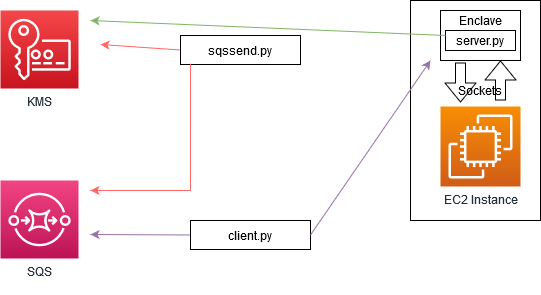

The diagram above was exported from draw.io. Its source (the exported page's mxGraphModel, read from the mxfile embedded in the PNG):
<mxGraphModel dx="1848" dy="764" grid="1" gridSize="10" guides="1" tooltips="1" connect="1" arrows="1" fold="1" page="1" pageScale="1" pageWidth="1169" pageHeight="827" math="0" shadow="0">
  <root>
    <mxCell id="0" />
    <mxCell id="1" parent="0" />
    <mxCell id="oxuRsJBLMWvGEyOUnis2-20" value="" style="rounded=0;whiteSpace=wrap;html=1;" vertex="1" parent="1">
      <mxGeometry x="610" y="130" width="130" height="220" as="geometry" />
    </mxCell>
    <mxCell id="oxuRsJBLMWvGEyOUnis2-2" value="EC2 Instance" style="points=[[0,0,0],[0.25,0,0],[0.5,0,0],[0.75,0,0],[1,0,0],[0,1,0],[0.25,1,0],[0.5,1,0],[0.75,1,0],[1,1,0],[0,0.25,0],[0,0.5,0],[0,0.75,0],[1,0.25,0],[1,0.5,0],[1,0.75,0]];outlineConnect=0;fontColor=#232F3E;gradientColor=#F78E04;gradientDirection=north;fillColor=#D05C17;strokeColor=#ffffff;dashed=0;verticalLabelPosition=bottom;verticalAlign=top;align=center;html=1;fontSize=12;fontStyle=0;aspect=fixed;shape=mxgraph.aws4.resourceIcon;resIcon=mxgraph.aws4.ec2;" vertex="1" parent="1">
      <mxGeometry x="640" y="236" width="80" height="80" as="geometry" />
    </mxCell>
    <mxCell id="oxuRsJBLMWvGEyOUnis2-3" value="KMS" style="points=[[0,0,0],[0.25,0,0],[0.5,0,0],[0.75,0,0],[1,0,0],[0,1,0],[0.25,1,0],[0.5,1,0],[0.75,1,0],[1,1,0],[0,0.25,0],[0,0.5,0],[0,0.75,0],[1,0.25,0],[1,0.5,0],[1,0.75,0]];outlineConnect=0;fontColor=#232F3E;gradientColor=#F54749;gradientDirection=north;fillColor=#C7131F;strokeColor=#ffffff;dashed=0;verticalLabelPosition=bottom;verticalAlign=top;align=center;html=1;fontSize=12;fontStyle=0;aspect=fixed;shape=mxgraph.aws4.resourceIcon;resIcon=mxgraph.aws4.key_management_service;" vertex="1" parent="1">
      <mxGeometry x="200" y="140" width="78" height="78" as="geometry" />
    </mxCell>
    <mxCell id="oxuRsJBLMWvGEyOUnis2-4" value="&lt;div&gt;SQS&lt;/div&gt;&lt;div&gt;&lt;br&gt;&lt;/div&gt;" style="points=[[0,0,0],[0.25,0,0],[0.5,0,0],[0.75,0,0],[1,0,0],[0,1,0],[0.25,1,0],[0.5,1,0],[0.75,1,0],[1,1,0],[0,0.25,0],[0,0.5,0],[0,0.75,0],[1,0.25,0],[1,0.5,0],[1,0.75,0]];outlineConnect=0;fontColor=#232F3E;gradientColor=#F34482;gradientDirection=north;fillColor=#BC1356;strokeColor=#ffffff;dashed=0;verticalLabelPosition=bottom;verticalAlign=top;align=center;html=1;fontSize=12;fontStyle=0;aspect=fixed;shape=mxgraph.aws4.resourceIcon;resIcon=mxgraph.aws4.sqs;" vertex="1" parent="1">
      <mxGeometry x="200" y="310" width="78" height="78" as="geometry" />
    </mxCell>
    <mxCell id="oxuRsJBLMWvGEyOUnis2-5" value="&lt;div&gt;Enclave&lt;/div&gt;&lt;div&gt;&lt;br&gt;&lt;/div&gt;&lt;div&gt;&lt;br&gt;&lt;/div&gt;" style="rounded=0;whiteSpace=wrap;html=1;" vertex="1" parent="1">
      <mxGeometry x="640" y="140" width="80" height="50" as="geometry" />
    </mxCell>
    <mxCell id="oxuRsJBLMWvGEyOUnis2-6" value="" style="shape=flexArrow;endArrow=classic;html=1;" edge="1" parent="1">
      <mxGeometry width="50" height="50" relative="1" as="geometry">
        <mxPoint x="660" y="192" as="sourcePoint" />
        <mxPoint x="660" y="232" as="targetPoint" />
      </mxGeometry>
    </mxCell>
    <mxCell id="oxuRsJBLMWvGEyOUnis2-8" value="sqssend.py" style="rounded=0;whiteSpace=wrap;html=1;" vertex="1" parent="1">
      <mxGeometry x="380" y="165" width="120" height="29" as="geometry" />
    </mxCell>
    <mxCell id="oxuRsJBLMWvGEyOUnis2-10" value="" style="endArrow=classic;html=1;exitX=0;exitY=0.5;exitDx=0;exitDy=0;strokeColor=#FF6666;" edge="1" parent="1" source="oxuRsJBLMWvGEyOUnis2-8">
      <mxGeometry width="50" height="50" relative="1" as="geometry">
        <mxPoint x="360" y="174" as="sourcePoint" />
        <mxPoint x="300" y="174" as="targetPoint" />
      </mxGeometry>
    </mxCell>
    <mxCell id="oxuRsJBLMWvGEyOUnis2-12" value="" style="endArrow=classic;html=1;strokeColor=#FF6666;" edge="1" parent="1">
      <mxGeometry width="50" height="50" relative="1" as="geometry">
        <mxPoint x="390" y="320" as="sourcePoint" />
        <mxPoint x="290" y="320" as="targetPoint" />
      </mxGeometry>
    </mxCell>
    <mxCell id="oxuRsJBLMWvGEyOUnis2-13" value="client.py" style="rounded=0;whiteSpace=wrap;html=1;" vertex="1" parent="1">
      <mxGeometry x="390" y="350" width="120" height="29" as="geometry" />
    </mxCell>
    <mxCell id="oxuRsJBLMWvGEyOUnis2-14" value="" style="endArrow=classic;html=1;exitX=0;exitY=0.5;exitDx=0;exitDy=0;fillColor=#e1d5e7;strokeColor=#9673a6;" edge="1" parent="1" source="oxuRsJBLMWvGEyOUnis2-13">
      <mxGeometry width="50" height="50" relative="1" as="geometry">
        <mxPoint x="380" y="364" as="sourcePoint" />
        <mxPoint x="290" y="364" as="targetPoint" />
      </mxGeometry>
    </mxCell>
    <mxCell id="oxuRsJBLMWvGEyOUnis2-16" value="" style="shape=flexArrow;endArrow=classic;html=1;" edge="1" parent="1">
      <mxGeometry width="50" height="50" relative="1" as="geometry">
        <mxPoint x="700" y="230" as="sourcePoint" />
        <mxPoint x="700" y="190" as="targetPoint" />
      </mxGeometry>
    </mxCell>
    <mxCell id="oxuRsJBLMWvGEyOUnis2-17" value="" style="endArrow=classic;html=1;exitX=1;exitY=0.5;exitDx=0;exitDy=0;fillColor=#e1d5e7;strokeColor=#9673a6;" edge="1" parent="1" source="oxuRsJBLMWvGEyOUnis2-13">
      <mxGeometry width="50" height="50" relative="1" as="geometry">
        <mxPoint x="520" y="366" as="sourcePoint" />
        <mxPoint x="630" y="190" as="targetPoint" />
      </mxGeometry>
    </mxCell>
    <mxCell id="oxuRsJBLMWvGEyOUnis2-18" value="server.py" style="rounded=0;whiteSpace=wrap;html=1;" vertex="1" parent="1">
      <mxGeometry x="645" y="160" width="70" height="20" as="geometry" />
    </mxCell>
    <mxCell id="oxuRsJBLMWvGEyOUnis2-19" value="" style="endArrow=classic;html=1;exitX=0;exitY=0.25;exitDx=0;exitDy=0;fillColor=#d5e8d4;strokeColor=#82b366;" edge="1" parent="1" source="oxuRsJBLMWvGEyOUnis2-18">
      <mxGeometry width="50" height="50" relative="1" as="geometry">
        <mxPoint x="620" y="130" as="sourcePoint" />
        <mxPoint x="290" y="150" as="targetPoint" />
      </mxGeometry>
    </mxCell>
    <mxCell id="oxuRsJBLMWvGEyOUnis2-21" value="" style="endArrow=none;html=1;exitX=0.083;exitY=0.966;exitDx=0;exitDy=0;exitPerimeter=0;strokeColor=#FF6666;" edge="1" parent="1" source="oxuRsJBLMWvGEyOUnis2-8">
      <mxGeometry width="50" height="50" relative="1" as="geometry">
        <mxPoint x="450" y="160" as="sourcePoint" />
        <mxPoint x="390" y="320" as="targetPoint" />
      </mxGeometry>
    </mxCell>
    <mxCell id="oxuRsJBLMWvGEyOUnis2-22" value="Sockets" style="text;html=1;strokeColor=none;fillColor=none;align=center;verticalAlign=middle;whiteSpace=wrap;rounded=0;" vertex="1" parent="1">
      <mxGeometry x="660" y="210" width="40" height="20" as="geometry" />
    </mxCell>
  </root>
</mxGraphModel>